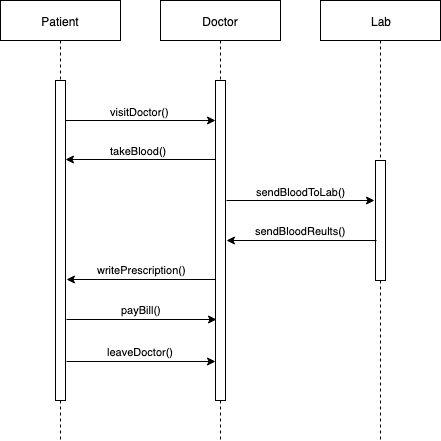

The diagram above was exported from draw.io. Its source (the exported page's mxGraphModel, read from the mxfile embedded in the PNG):
<mxGraphModel dx="790" dy="471" grid="1" gridSize="10" guides="1" tooltips="1" connect="1" arrows="1" fold="1" page="1" pageScale="1" pageWidth="850" pageHeight="1100" math="0" shadow="0">
  <root>
    <mxCell id="0" />
    <mxCell id="1" parent="0" />
    <mxCell id="F6ycouc7tHccUGLFlnmi-2" value="Patient" style="shape=umlLifeline;perimeter=lifelinePerimeter;whiteSpace=wrap;html=1;container=1;collapsible=0;recursiveResize=0;outlineConnect=0;" parent="1" vertex="1">
      <mxGeometry x="40" y="40" width="120" height="440" as="geometry" />
    </mxCell>
    <mxCell id="F6ycouc7tHccUGLFlnmi-6" value="" style="html=1;points=[];perimeter=orthogonalPerimeter;" parent="F6ycouc7tHccUGLFlnmi-2" vertex="1">
      <mxGeometry x="55" y="80" width="10" height="320" as="geometry" />
    </mxCell>
    <mxCell id="F6ycouc7tHccUGLFlnmi-3" value="Doctor&lt;br&gt;" style="shape=umlLifeline;perimeter=lifelinePerimeter;whiteSpace=wrap;html=1;container=1;collapsible=0;recursiveResize=0;outlineConnect=0;" parent="1" vertex="1">
      <mxGeometry x="200" y="40" width="120" height="440" as="geometry" />
    </mxCell>
    <mxCell id="F6ycouc7tHccUGLFlnmi-13" value="" style="html=1;points=[];perimeter=orthogonalPerimeter;" parent="F6ycouc7tHccUGLFlnmi-3" vertex="1">
      <mxGeometry x="55" y="80" width="10" height="320" as="geometry" />
    </mxCell>
    <mxCell id="F6ycouc7tHccUGLFlnmi-4" value="Lab" style="shape=umlLifeline;perimeter=lifelinePerimeter;whiteSpace=wrap;html=1;container=1;collapsible=0;recursiveResize=0;outlineConnect=0;" parent="1" vertex="1">
      <mxGeometry x="360" y="40" width="120" height="440" as="geometry" />
    </mxCell>
    <mxCell id="F6ycouc7tHccUGLFlnmi-24" value="" style="html=1;points=[];perimeter=orthogonalPerimeter;" parent="F6ycouc7tHccUGLFlnmi-4" vertex="1">
      <mxGeometry x="55" y="160" width="10" height="120" as="geometry" />
    </mxCell>
    <mxCell id="F6ycouc7tHccUGLFlnmi-16" value="visitDoctor()&lt;br&gt;" style="edgeStyle=orthogonalEdgeStyle;rounded=0;html=1;jettySize=auto;orthogonalLoop=1;entryX=0;entryY=0.124;entryDx=0;entryDy=0;entryPerimeter=0;exitX=1.034;exitY=0.124;exitDx=0;exitDy=0;exitPerimeter=0;" parent="1" source="F6ycouc7tHccUGLFlnmi-6" target="F6ycouc7tHccUGLFlnmi-13" edge="1">
      <mxGeometry x="-0.0156" y="9" relative="1" as="geometry">
        <mxPoint x="130" y="160" as="sourcePoint" />
        <mxPoint x="230" y="160" as="targetPoint" />
        <mxPoint as="offset" />
      </mxGeometry>
    </mxCell>
    <mxCell id="F6ycouc7tHccUGLFlnmi-19" value="takeBlood()&lt;br&gt;" style="edgeStyle=orthogonalEdgeStyle;rounded=0;html=1;jettySize=auto;orthogonalLoop=1;entryX=1.034;entryY=0.247;entryDx=0;entryDy=0;entryPerimeter=0;" parent="1" target="F6ycouc7tHccUGLFlnmi-6" edge="1">
      <mxGeometry x="0.021" y="-9" relative="1" as="geometry">
        <mxPoint x="120" y="200" as="targetPoint" />
        <mxPoint x="255" y="199" as="sourcePoint" />
        <Array as="points" />
        <mxPoint as="offset" />
      </mxGeometry>
    </mxCell>
    <mxCell id="F6ycouc7tHccUGLFlnmi-23" value="sendBloodToLab()&lt;br&gt;" style="edgeStyle=orthogonalEdgeStyle;rounded=0;html=1;jettySize=auto;orthogonalLoop=1;exitX=1.06;exitY=0.375;exitDx=0;exitDy=0;exitPerimeter=0;entryX=-0.06;entryY=0.333;entryDx=0;entryDy=0;entryPerimeter=0;" parent="1" source="F6ycouc7tHccUGLFlnmi-13" target="F6ycouc7tHccUGLFlnmi-24" edge="1">
      <mxGeometry y="9" relative="1" as="geometry">
        <mxPoint x="390" y="240" as="targetPoint" />
        <mxPoint x="280" y="240" as="sourcePoint" />
        <mxPoint as="offset" />
      </mxGeometry>
    </mxCell>
    <mxCell id="F6ycouc7tHccUGLFlnmi-27" value="sendBloodReults()&lt;br&gt;" style="edgeStyle=orthogonalEdgeStyle;rounded=0;html=1;jettySize=auto;orthogonalLoop=1;entryX=1.1;entryY=0.5;entryDx=0;entryDy=0;entryPerimeter=0;exitX=0.06;exitY=0.667;exitDx=0;exitDy=0;exitPerimeter=0;" parent="1" source="F6ycouc7tHccUGLFlnmi-24" target="F6ycouc7tHccUGLFlnmi-13" edge="1">
      <mxGeometry x="0.0101" y="-9" relative="1" as="geometry">
        <mxPoint x="290" y="280" as="targetPoint" />
        <mxPoint x="380" y="280" as="sourcePoint" />
        <Array as="points" />
        <mxPoint y="-1" as="offset" />
      </mxGeometry>
    </mxCell>
    <mxCell id="F6ycouc7tHccUGLFlnmi-29" value="writePrescription()" style="edgeStyle=orthogonalEdgeStyle;rounded=0;html=1;jettySize=auto;orthogonalLoop=1;entryX=1.06;entryY=0.621;entryDx=0;entryDy=0;entryPerimeter=0;exitX=0.02;exitY=0.621;exitDx=0;exitDy=0;exitPerimeter=0;" parent="1" source="F6ycouc7tHccUGLFlnmi-13" target="F6ycouc7tHccUGLFlnmi-6" edge="1">
      <mxGeometry x="-0.0011" y="-10" relative="1" as="geometry">
        <mxPoint x="120" y="319.5" as="targetPoint" />
        <mxPoint x="220" y="319.5" as="sourcePoint" />
        <mxPoint as="offset" />
      </mxGeometry>
    </mxCell>
    <mxCell id="F6ycouc7tHccUGLFlnmi-31" value="payBill()" style="edgeStyle=orthogonalEdgeStyle;rounded=0;html=1;jettySize=auto;orthogonalLoop=1;exitX=1.14;exitY=0.746;exitDx=0;exitDy=0;exitPerimeter=0;entryX=0.06;entryY=0.746;entryDx=0;entryDy=0;entryPerimeter=0;" parent="1" source="F6ycouc7tHccUGLFlnmi-6" target="F6ycouc7tHccUGLFlnmi-13" edge="1">
      <mxGeometry x="-0.0044" y="10" relative="1" as="geometry">
        <mxPoint x="220" y="360" as="targetPoint" />
        <mxPoint x="140" y="360" as="sourcePoint" />
        <mxPoint as="offset" />
      </mxGeometry>
    </mxCell>
    <mxCell id="oKyt6Vp2wgORpFAiR2JE-2" value="leaveDoctor()" style="edgeStyle=orthogonalEdgeStyle;rounded=0;html=1;jettySize=auto;orthogonalLoop=1;entryX=0.02;entryY=0.878;entryDx=0;entryDy=0;entryPerimeter=0;exitX=1.06;exitY=0.878;exitDx=0;exitDy=0;exitPerimeter=0;" parent="1" source="F6ycouc7tHccUGLFlnmi-6" target="F6ycouc7tHccUGLFlnmi-13" edge="1">
      <mxGeometry x="-0.0044" y="10" relative="1" as="geometry">
        <mxPoint x="220" y="400" as="targetPoint" />
        <mxPoint x="140" y="400" as="sourcePoint" />
        <mxPoint as="offset" />
      </mxGeometry>
    </mxCell>
  </root>
</mxGraphModel>